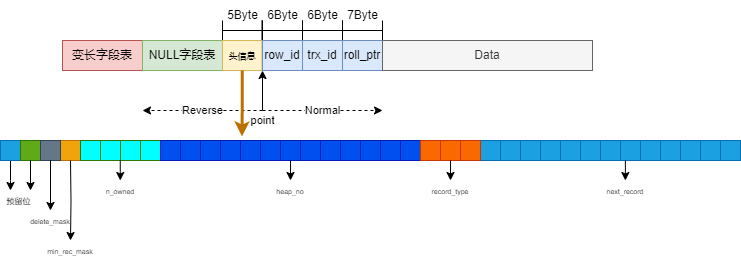

The diagram above was exported from draw.io. Its source (the exported page's mxGraphModel, read from the mxfile embedded in the PNG):
<mxGraphModel dx="549" dy="201" grid="1" gridSize="10" guides="1" tooltips="1" connect="1" arrows="1" fold="1" page="1" pageScale="1" pageWidth="827" pageHeight="1169" math="0" shadow="0">
  <root>
    <mxCell id="0" />
    <mxCell id="1" parent="0" />
    <mxCell id="X8eHC92NmCe0IxZQ42kq-1" value="" style="group" vertex="1" connectable="0" parent="1">
      <mxGeometry x="149" y="90" width="530" height="110" as="geometry" />
    </mxCell>
    <mxCell id="TUHf5ocLs9GJW1kyD5Yq-9" value="" style="endArrow=classic;html=1;rounded=0;" parent="X8eHC92NmCe0IxZQ42kq-1" edge="1">
      <mxGeometry width="50" height="50" relative="1" as="geometry">
        <mxPoint x="200" y="110" as="sourcePoint" />
        <mxPoint x="200" y="70" as="targetPoint" />
      </mxGeometry>
    </mxCell>
    <mxCell id="TUHf5ocLs9GJW1kyD5Yq-10" value="point" style="edgeLabel;html=1;align=center;verticalAlign=middle;resizable=0;points=[];" parent="TUHf5ocLs9GJW1kyD5Yq-9" vertex="1" connectable="0">
      <mxGeometry x="-0.4929" y="-1" relative="1" as="geometry">
        <mxPoint x="-1" y="20" as="offset" />
      </mxGeometry>
    </mxCell>
    <mxCell id="TUHf5ocLs9GJW1kyD5Yq-11" value="" style="endArrow=classic;html=1;rounded=0;dashed=1;" parent="X8eHC92NmCe0IxZQ42kq-1" edge="1">
      <mxGeometry relative="1" as="geometry">
        <mxPoint x="200" y="110" as="sourcePoint" />
        <mxPoint x="320" y="110" as="targetPoint" />
      </mxGeometry>
    </mxCell>
    <mxCell id="TUHf5ocLs9GJW1kyD5Yq-12" value="Normal" style="edgeLabel;resizable=0;html=1;align=center;verticalAlign=middle;" parent="TUHf5ocLs9GJW1kyD5Yq-11" connectable="0" vertex="1">
      <mxGeometry relative="1" as="geometry" />
    </mxCell>
    <mxCell id="TUHf5ocLs9GJW1kyD5Yq-13" value="" style="endArrow=classic;html=1;rounded=0;dashed=1;" parent="X8eHC92NmCe0IxZQ42kq-1" edge="1">
      <mxGeometry relative="1" as="geometry">
        <mxPoint x="200" y="110" as="sourcePoint" />
        <mxPoint x="80" y="110" as="targetPoint" />
      </mxGeometry>
    </mxCell>
    <mxCell id="TUHf5ocLs9GJW1kyD5Yq-14" value="Reverse" style="edgeLabel;resizable=0;html=1;align=center;verticalAlign=middle;" parent="TUHf5ocLs9GJW1kyD5Yq-13" connectable="0" vertex="1">
      <mxGeometry relative="1" as="geometry" />
    </mxCell>
    <mxCell id="TUHf5ocLs9GJW1kyD5Yq-19" value="" style="group" parent="X8eHC92NmCe0IxZQ42kq-1" vertex="1" connectable="0">
      <mxGeometry x="195" width="50" height="40" as="geometry" />
    </mxCell>
    <mxCell id="TUHf5ocLs9GJW1kyD5Yq-16" value="" style="shape=crossbar;whiteSpace=wrap;html=1;rounded=1;" parent="TUHf5ocLs9GJW1kyD5Yq-19" vertex="1">
      <mxGeometry x="5" y="20" width="40" height="20" as="geometry" />
    </mxCell>
    <mxCell id="TUHf5ocLs9GJW1kyD5Yq-17" value="6Byte" style="text;html=1;align=center;verticalAlign=middle;resizable=0;points=[];autosize=1;strokeColor=none;fillColor=none;" parent="TUHf5ocLs9GJW1kyD5Yq-19" vertex="1">
      <mxGeometry width="50" height="30" as="geometry" />
    </mxCell>
    <mxCell id="TUHf5ocLs9GJW1kyD5Yq-21" value="" style="group" parent="X8eHC92NmCe0IxZQ42kq-1" vertex="1" connectable="0">
      <mxGeometry x="235" width="50" height="40" as="geometry" />
    </mxCell>
    <mxCell id="TUHf5ocLs9GJW1kyD5Yq-22" value="" style="shape=crossbar;whiteSpace=wrap;html=1;rounded=1;" parent="TUHf5ocLs9GJW1kyD5Yq-21" vertex="1">
      <mxGeometry x="5" y="20" width="40" height="20" as="geometry" />
    </mxCell>
    <mxCell id="TUHf5ocLs9GJW1kyD5Yq-23" value="6Byte" style="text;html=1;align=center;verticalAlign=middle;resizable=0;points=[];autosize=1;strokeColor=none;fillColor=none;" parent="TUHf5ocLs9GJW1kyD5Yq-21" vertex="1">
      <mxGeometry width="50" height="30" as="geometry" />
    </mxCell>
    <mxCell id="TUHf5ocLs9GJW1kyD5Yq-24" value="" style="group" parent="X8eHC92NmCe0IxZQ42kq-1" vertex="1" connectable="0">
      <mxGeometry x="275" width="50" height="40" as="geometry" />
    </mxCell>
    <mxCell id="TUHf5ocLs9GJW1kyD5Yq-25" value="" style="shape=crossbar;whiteSpace=wrap;html=1;rounded=1;" parent="TUHf5ocLs9GJW1kyD5Yq-24" vertex="1">
      <mxGeometry x="5" y="20" width="40" height="20" as="geometry" />
    </mxCell>
    <mxCell id="TUHf5ocLs9GJW1kyD5Yq-26" value="7Byte" style="text;html=1;align=center;verticalAlign=middle;resizable=0;points=[];autosize=1;strokeColor=none;fillColor=none;" parent="TUHf5ocLs9GJW1kyD5Yq-24" vertex="1">
      <mxGeometry width="50" height="30" as="geometry" />
    </mxCell>
    <mxCell id="TUHf5ocLs9GJW1kyD5Yq-28" value="" style="shape=crossbar;whiteSpace=wrap;html=1;rounded=1;" parent="X8eHC92NmCe0IxZQ42kq-1" vertex="1">
      <mxGeometry x="160" y="20" width="39.5" height="20" as="geometry" />
    </mxCell>
    <mxCell id="TUHf5ocLs9GJW1kyD5Yq-29" value="5Byte" style="text;html=1;align=center;verticalAlign=middle;resizable=0;points=[];autosize=1;strokeColor=none;fillColor=none;" parent="X8eHC92NmCe0IxZQ42kq-1" vertex="1">
      <mxGeometry x="154.75" width="50" height="30" as="geometry" />
    </mxCell>
    <mxCell id="TUHf5ocLs9GJW1kyD5Yq-1" value="变长字段表" style="rounded=0;whiteSpace=wrap;html=1;fillColor=#f8cecc;strokeColor=#b85450;" parent="X8eHC92NmCe0IxZQ42kq-1" vertex="1">
      <mxGeometry y="40" width="80" height="30" as="geometry" />
    </mxCell>
    <mxCell id="TUHf5ocLs9GJW1kyD5Yq-2" value="NULL字段表" style="rounded=0;whiteSpace=wrap;html=1;fillColor=#d5e8d4;strokeColor=#82b366;" parent="X8eHC92NmCe0IxZQ42kq-1" vertex="1">
      <mxGeometry x="80" y="40" width="80" height="30" as="geometry" />
    </mxCell>
    <mxCell id="TUHf5ocLs9GJW1kyD5Yq-3" value="&lt;font style=&quot;font-size: 9px;&quot;&gt;头信息&lt;/font&gt;" style="rounded=0;whiteSpace=wrap;html=1;fillColor=#fff2cc;strokeColor=#d6b656;" parent="X8eHC92NmCe0IxZQ42kq-1" vertex="1">
      <mxGeometry x="160" y="40" width="39.5" height="30" as="geometry" />
    </mxCell>
    <mxCell id="TUHf5ocLs9GJW1kyD5Yq-4" value="row_id" style="rounded=0;whiteSpace=wrap;html=1;fillColor=#dae8fc;strokeColor=#6c8ebf;" parent="X8eHC92NmCe0IxZQ42kq-1" vertex="1">
      <mxGeometry x="200" y="40" width="40" height="30" as="geometry" />
    </mxCell>
    <mxCell id="TUHf5ocLs9GJW1kyD5Yq-5" value="trx_id" style="rounded=0;whiteSpace=wrap;html=1;fillColor=#dae8fc;strokeColor=#6c8ebf;" parent="X8eHC92NmCe0IxZQ42kq-1" vertex="1">
      <mxGeometry x="240" y="40" width="40" height="30" as="geometry" />
    </mxCell>
    <mxCell id="TUHf5ocLs9GJW1kyD5Yq-6" value="roll_ptr" style="rounded=0;whiteSpace=wrap;html=1;fillColor=#dae8fc;strokeColor=#6c8ebf;" parent="X8eHC92NmCe0IxZQ42kq-1" vertex="1">
      <mxGeometry x="280" y="40" width="40" height="30" as="geometry" />
    </mxCell>
    <mxCell id="TUHf5ocLs9GJW1kyD5Yq-7" value="Data" style="rounded=0;whiteSpace=wrap;html=1;fillColor=#f5f5f5;fontColor=#333333;strokeColor=#666666;" parent="X8eHC92NmCe0IxZQ42kq-1" vertex="1">
      <mxGeometry x="320" y="40" width="210" height="30" as="geometry" />
    </mxCell>
    <mxCell id="X8eHC92NmCe0IxZQ42kq-47" value="" style="edgeStyle=orthogonalEdgeStyle;rounded=0;orthogonalLoop=1;jettySize=auto;html=1;" edge="1" parent="1" source="X8eHC92NmCe0IxZQ42kq-2">
      <mxGeometry relative="1" as="geometry">
        <mxPoint x="97" y="280" as="targetPoint" />
      </mxGeometry>
    </mxCell>
    <mxCell id="X8eHC92NmCe0IxZQ42kq-2" value="" style="rounded=0;whiteSpace=wrap;html=1;fillColor=#1ba1e2;strokeColor=#006EAF;fontColor=#ffffff;" vertex="1" parent="1">
      <mxGeometry x="87" y="230" width="20" height="20" as="geometry" />
    </mxCell>
    <mxCell id="X8eHC92NmCe0IxZQ42kq-3" value="" style="rounded=0;whiteSpace=wrap;html=1;fillColor=#60a917;fontColor=#ffffff;strokeColor=#2D7600;" vertex="1" parent="1">
      <mxGeometry x="107" y="230" width="20" height="20" as="geometry" />
    </mxCell>
    <mxCell id="X8eHC92NmCe0IxZQ42kq-4" value="" style="rounded=0;whiteSpace=wrap;html=1;fillColor=#f0a30a;fontColor=#000000;strokeColor=#BD7000;" vertex="1" parent="1">
      <mxGeometry x="147" y="230" width="20" height="20" as="geometry" />
    </mxCell>
    <mxCell id="X8eHC92NmCe0IxZQ42kq-5" value="" style="rounded=0;whiteSpace=wrap;html=1;fillColor=#647687;fontColor=#ffffff;strokeColor=#314354;" vertex="1" parent="1">
      <mxGeometry x="127" y="230" width="20" height="20" as="geometry" />
    </mxCell>
    <mxCell id="X8eHC92NmCe0IxZQ42kq-7" value="" style="rounded=0;whiteSpace=wrap;html=1;fillColor=#00FFFF;fontColor=#ffffff;strokeColor=#2D7600;" vertex="1" parent="1">
      <mxGeometry x="187" y="230" width="20" height="20" as="geometry" />
    </mxCell>
    <mxCell id="X8eHC92NmCe0IxZQ42kq-10" value="" style="rounded=0;whiteSpace=wrap;html=1;fillColor=#00FFFF;fontColor=#ffffff;strokeColor=#2D7600;" vertex="1" parent="1">
      <mxGeometry x="207" y="230" width="20" height="20" as="geometry" />
    </mxCell>
    <mxCell id="X8eHC92NmCe0IxZQ42kq-11" value="" style="rounded=0;whiteSpace=wrap;html=1;fillColor=#00FFFF;fontColor=#ffffff;strokeColor=#2D7600;" vertex="1" parent="1">
      <mxGeometry x="167" y="230" width="20" height="20" as="geometry" />
    </mxCell>
    <mxCell id="X8eHC92NmCe0IxZQ42kq-12" value="" style="rounded=0;whiteSpace=wrap;html=1;fillColor=#00FFFF;fontColor=#ffffff;strokeColor=#2D7600;" vertex="1" parent="1">
      <mxGeometry x="227" y="230" width="20" height="20" as="geometry" />
    </mxCell>
    <mxCell id="X8eHC92NmCe0IxZQ42kq-13" value="" style="rounded=0;whiteSpace=wrap;html=1;fillColor=#0050ef;strokeColor=#001DBC;fontColor=#ffffff;" vertex="1" parent="1">
      <mxGeometry x="247" y="230" width="20" height="20" as="geometry" />
    </mxCell>
    <mxCell id="X8eHC92NmCe0IxZQ42kq-14" value="" style="rounded=0;whiteSpace=wrap;html=1;fillColor=#0050ef;strokeColor=#001DBC;fontColor=#ffffff;" vertex="1" parent="1">
      <mxGeometry x="267" y="230" width="20" height="20" as="geometry" />
    </mxCell>
    <mxCell id="X8eHC92NmCe0IxZQ42kq-15" value="" style="rounded=0;whiteSpace=wrap;html=1;fillColor=#0050ef;strokeColor=#001DBC;fontColor=#ffffff;" vertex="1" parent="1">
      <mxGeometry x="287" y="230" width="20" height="20" as="geometry" />
    </mxCell>
    <mxCell id="X8eHC92NmCe0IxZQ42kq-17" value="" style="rounded=0;whiteSpace=wrap;html=1;fillColor=#0050ef;strokeColor=#001DBC;fontColor=#ffffff;" vertex="1" parent="1">
      <mxGeometry x="307" y="230" width="20" height="20" as="geometry" />
    </mxCell>
    <mxCell id="X8eHC92NmCe0IxZQ42kq-18" value="" style="rounded=0;whiteSpace=wrap;html=1;fillColor=#0050ef;strokeColor=#001DBC;fontColor=#ffffff;" vertex="1" parent="1">
      <mxGeometry x="327" y="230" width="20" height="20" as="geometry" />
    </mxCell>
    <mxCell id="X8eHC92NmCe0IxZQ42kq-19" value="" style="rounded=0;whiteSpace=wrap;html=1;fillColor=#0050ef;strokeColor=#001DBC;fontColor=#ffffff;" vertex="1" parent="1">
      <mxGeometry x="347" y="230" width="20" height="20" as="geometry" />
    </mxCell>
    <mxCell id="X8eHC92NmCe0IxZQ42kq-20" value="" style="rounded=0;whiteSpace=wrap;html=1;fillColor=#0050ef;strokeColor=#001DBC;fontColor=#ffffff;" vertex="1" parent="1">
      <mxGeometry x="367" y="230" width="20" height="20" as="geometry" />
    </mxCell>
    <mxCell id="X8eHC92NmCe0IxZQ42kq-21" value="" style="rounded=0;whiteSpace=wrap;html=1;fillColor=#0050ef;strokeColor=#001DBC;fontColor=#ffffff;" vertex="1" parent="1">
      <mxGeometry x="387" y="230" width="20" height="20" as="geometry" />
    </mxCell>
    <mxCell id="X8eHC92NmCe0IxZQ42kq-22" value="" style="rounded=0;whiteSpace=wrap;html=1;fillColor=#0050ef;strokeColor=#001DBC;fontColor=#ffffff;" vertex="1" parent="1">
      <mxGeometry x="407" y="230" width="20" height="20" as="geometry" />
    </mxCell>
    <mxCell id="X8eHC92NmCe0IxZQ42kq-23" value="" style="rounded=0;whiteSpace=wrap;html=1;fillColor=#0050ef;strokeColor=#001DBC;fontColor=#ffffff;" vertex="1" parent="1">
      <mxGeometry x="427" y="230" width="20" height="20" as="geometry" />
    </mxCell>
    <mxCell id="X8eHC92NmCe0IxZQ42kq-24" value="" style="rounded=0;whiteSpace=wrap;html=1;fillColor=#0050ef;strokeColor=#001DBC;fontColor=#ffffff;" vertex="1" parent="1">
      <mxGeometry x="447" y="230" width="20" height="20" as="geometry" />
    </mxCell>
    <mxCell id="X8eHC92NmCe0IxZQ42kq-25" value="" style="rounded=0;whiteSpace=wrap;html=1;fillColor=#0050ef;strokeColor=#001DBC;fontColor=#ffffff;" vertex="1" parent="1">
      <mxGeometry x="467" y="230" width="20" height="20" as="geometry" />
    </mxCell>
    <mxCell id="X8eHC92NmCe0IxZQ42kq-26" value="" style="rounded=0;whiteSpace=wrap;html=1;fillColor=#0050ef;strokeColor=#001DBC;fontColor=#ffffff;" vertex="1" parent="1">
      <mxGeometry x="487" y="230" width="20" height="20" as="geometry" />
    </mxCell>
    <mxCell id="X8eHC92NmCe0IxZQ42kq-27" value="" style="rounded=0;whiteSpace=wrap;html=1;fillColor=#1ba1e2;strokeColor=#006EAF;fontColor=#ffffff;" vertex="1" parent="1">
      <mxGeometry x="567" y="230" width="20" height="20" as="geometry" />
    </mxCell>
    <mxCell id="X8eHC92NmCe0IxZQ42kq-28" value="" style="rounded=0;whiteSpace=wrap;html=1;fillColor=#1ba1e2;strokeColor=#006EAF;fontColor=#ffffff;" vertex="1" parent="1">
      <mxGeometry x="587" y="230" width="20" height="20" as="geometry" />
    </mxCell>
    <mxCell id="X8eHC92NmCe0IxZQ42kq-29" value="" style="rounded=0;whiteSpace=wrap;html=1;fillColor=#1ba1e2;strokeColor=#006EAF;fontColor=#ffffff;" vertex="1" parent="1">
      <mxGeometry x="607" y="230" width="20" height="20" as="geometry" />
    </mxCell>
    <mxCell id="X8eHC92NmCe0IxZQ42kq-30" value="" style="rounded=0;whiteSpace=wrap;html=1;fillColor=#1ba1e2;strokeColor=#006EAF;fontColor=#ffffff;" vertex="1" parent="1">
      <mxGeometry x="627" y="230" width="20" height="20" as="geometry" />
    </mxCell>
    <mxCell id="X8eHC92NmCe0IxZQ42kq-31" value="" style="rounded=0;whiteSpace=wrap;html=1;fillColor=#1ba1e2;strokeColor=#006EAF;fontColor=#ffffff;" vertex="1" parent="1">
      <mxGeometry x="647" y="230" width="20" height="20" as="geometry" />
    </mxCell>
    <mxCell id="X8eHC92NmCe0IxZQ42kq-32" value="" style="rounded=0;whiteSpace=wrap;html=1;fillColor=#1ba1e2;strokeColor=#006EAF;fontColor=#ffffff;" vertex="1" parent="1">
      <mxGeometry x="667" y="230" width="20" height="20" as="geometry" />
    </mxCell>
    <mxCell id="X8eHC92NmCe0IxZQ42kq-33" value="" style="rounded=0;whiteSpace=wrap;html=1;fillColor=#1ba1e2;strokeColor=#006EAF;fontColor=#ffffff;" vertex="1" parent="1">
      <mxGeometry x="687" y="230" width="20" height="20" as="geometry" />
    </mxCell>
    <mxCell id="X8eHC92NmCe0IxZQ42kq-34" value="" style="rounded=0;whiteSpace=wrap;html=1;fillColor=#1ba1e2;strokeColor=#006EAF;fontColor=#ffffff;" vertex="1" parent="1">
      <mxGeometry x="707" y="230" width="20" height="20" as="geometry" />
    </mxCell>
    <mxCell id="X8eHC92NmCe0IxZQ42kq-35" value="" style="rounded=0;whiteSpace=wrap;html=1;fillColor=#1ba1e2;strokeColor=#006EAF;fontColor=#ffffff;" vertex="1" parent="1">
      <mxGeometry x="727" y="230" width="20" height="20" as="geometry" />
    </mxCell>
    <mxCell id="X8eHC92NmCe0IxZQ42kq-36" value="" style="rounded=0;whiteSpace=wrap;html=1;fillColor=#1ba1e2;strokeColor=#006EAF;fontColor=#ffffff;" vertex="1" parent="1">
      <mxGeometry x="747" y="230" width="20" height="20" as="geometry" />
    </mxCell>
    <mxCell id="X8eHC92NmCe0IxZQ42kq-37" value="" style="rounded=0;whiteSpace=wrap;html=1;fillColor=#1ba1e2;strokeColor=#006EAF;fontColor=#ffffff;" vertex="1" parent="1">
      <mxGeometry x="767" y="230" width="20" height="20" as="geometry" />
    </mxCell>
    <mxCell id="X8eHC92NmCe0IxZQ42kq-38" value="" style="rounded=0;whiteSpace=wrap;html=1;fillColor=#1ba1e2;strokeColor=#006EAF;fontColor=#ffffff;" vertex="1" parent="1">
      <mxGeometry x="787" y="230" width="20" height="20" as="geometry" />
    </mxCell>
    <mxCell id="X8eHC92NmCe0IxZQ42kq-39" value="" style="rounded=0;whiteSpace=wrap;html=1;fillColor=#1ba1e2;strokeColor=#006EAF;fontColor=#ffffff;" vertex="1" parent="1">
      <mxGeometry x="807" y="230" width="20" height="20" as="geometry" />
    </mxCell>
    <mxCell id="X8eHC92NmCe0IxZQ42kq-40" value="" style="rounded=0;whiteSpace=wrap;html=1;fillColor=#fa6800;fontColor=#000000;strokeColor=#C73500;" vertex="1" parent="1">
      <mxGeometry x="527" y="230" width="20" height="20" as="geometry" />
    </mxCell>
    <mxCell id="X8eHC92NmCe0IxZQ42kq-41" value="" style="rounded=0;whiteSpace=wrap;html=1;fillColor=#fa6800;fontColor=#000000;strokeColor=#C73500;" vertex="1" parent="1">
      <mxGeometry x="547" y="230" width="20" height="20" as="geometry" />
    </mxCell>
    <mxCell id="X8eHC92NmCe0IxZQ42kq-42" value="" style="rounded=0;whiteSpace=wrap;html=1;fillColor=#fa6800;fontColor=#000000;strokeColor=#C73500;" vertex="1" parent="1">
      <mxGeometry x="507" y="230" width="20" height="20" as="geometry" />
    </mxCell>
    <mxCell id="X8eHC92NmCe0IxZQ42kq-43" style="edgeStyle=orthogonalEdgeStyle;rounded=0;orthogonalLoop=1;jettySize=auto;html=1;entryX=0.075;entryY=-0.2;entryDx=0;entryDy=0;entryPerimeter=0;fillColor=#f0a30a;strokeColor=#BD7000;jumpStyle=none;jumpSize=7;strokeWidth=3;" edge="1" parent="1" source="TUHf5ocLs9GJW1kyD5Yq-3" target="X8eHC92NmCe0IxZQ42kq-18">
      <mxGeometry relative="1" as="geometry" />
    </mxCell>
    <mxCell id="X8eHC92NmCe0IxZQ42kq-49" value="" style="edgeStyle=orthogonalEdgeStyle;rounded=0;orthogonalLoop=1;jettySize=auto;html=1;" edge="1" parent="1">
      <mxGeometry relative="1" as="geometry">
        <mxPoint x="117" y="250" as="sourcePoint" />
        <mxPoint x="117" y="280" as="targetPoint" />
      </mxGeometry>
    </mxCell>
    <mxCell id="X8eHC92NmCe0IxZQ42kq-50" value="&lt;font style=&quot;font-size: 8px;&quot;&gt;预留位&lt;/font&gt;" style="rounded=0;whiteSpace=wrap;html=1;strokeColor=none;" vertex="1" parent="1">
      <mxGeometry x="89" y="280" width="33" height="20" as="geometry" />
    </mxCell>
    <mxCell id="X8eHC92NmCe0IxZQ42kq-51" value="" style="edgeStyle=orthogonalEdgeStyle;rounded=0;orthogonalLoop=1;jettySize=auto;html=1;exitX=0.5;exitY=1;exitDx=0;exitDy=0;entryX=0.5;entryY=0;entryDx=0;entryDy=0;" edge="1" parent="1" source="X8eHC92NmCe0IxZQ42kq-5" target="X8eHC92NmCe0IxZQ42kq-52">
      <mxGeometry relative="1" as="geometry">
        <mxPoint x="137" y="270" as="sourcePoint" />
        <mxPoint x="137" y="300" as="targetPoint" />
      </mxGeometry>
    </mxCell>
    <mxCell id="X8eHC92NmCe0IxZQ42kq-53" value="" style="edgeStyle=orthogonalEdgeStyle;rounded=0;orthogonalLoop=1;jettySize=auto;html=1;exitX=0.5;exitY=1;exitDx=0;exitDy=0;entryX=0.5;entryY=0;entryDx=0;entryDy=0;" edge="1" parent="1" target="X8eHC92NmCe0IxZQ42kq-54">
      <mxGeometry relative="1" as="geometry">
        <mxPoint x="157" y="250" as="sourcePoint" />
        <mxPoint x="157" y="300" as="targetPoint" />
      </mxGeometry>
    </mxCell>
    <mxCell id="X8eHC92NmCe0IxZQ42kq-54" value="&lt;font style=&quot;font-size: 7px;&quot;&gt;min_rec_mask&lt;/font&gt;" style="rounded=0;whiteSpace=wrap;html=1;strokeColor=none;" vertex="1" parent="1">
      <mxGeometry x="132.12" y="330" width="49.75" height="20" as="geometry" />
    </mxCell>
    <mxCell id="X8eHC92NmCe0IxZQ42kq-52" value="&lt;font style=&quot;font-size: 7px;&quot;&gt;delete_mask&lt;/font&gt;" style="rounded=0;whiteSpace=wrap;html=1;strokeColor=none;labelBackgroundColor=none;opacity=0;" vertex="1" parent="1">
      <mxGeometry x="112.12" y="300" width="49.75" height="20" as="geometry" />
    </mxCell>
    <mxCell id="X8eHC92NmCe0IxZQ42kq-55" value="" style="edgeStyle=orthogonalEdgeStyle;rounded=0;orthogonalLoop=1;jettySize=auto;html=1;exitX=0.5;exitY=1;exitDx=0;exitDy=0;entryX=0.5;entryY=0;entryDx=0;entryDy=0;" edge="1" parent="1" target="X8eHC92NmCe0IxZQ42kq-56">
      <mxGeometry relative="1" as="geometry">
        <mxPoint x="206.75" y="250" as="sourcePoint" />
        <mxPoint x="206.75" y="300" as="targetPoint" />
      </mxGeometry>
    </mxCell>
    <mxCell id="X8eHC92NmCe0IxZQ42kq-56" value="&lt;font style=&quot;font-size: 7px;&quot;&gt;n_owned&lt;/font&gt;" style="rounded=0;whiteSpace=wrap;html=1;strokeColor=none;labelBackgroundColor=none;opacity=0;" vertex="1" parent="1">
      <mxGeometry x="181.87" y="270" width="49.75" height="20" as="geometry" />
    </mxCell>
    <mxCell id="X8eHC92NmCe0IxZQ42kq-57" value="" style="edgeStyle=orthogonalEdgeStyle;rounded=0;orthogonalLoop=1;jettySize=auto;html=1;exitX=0.5;exitY=1;exitDx=0;exitDy=0;entryX=0.5;entryY=0;entryDx=0;entryDy=0;" edge="1" parent="1" target="X8eHC92NmCe0IxZQ42kq-58">
      <mxGeometry relative="1" as="geometry">
        <mxPoint x="377.01" y="250" as="sourcePoint" />
        <mxPoint x="377.01" y="300" as="targetPoint" />
      </mxGeometry>
    </mxCell>
    <mxCell id="X8eHC92NmCe0IxZQ42kq-58" value="&lt;font style=&quot;font-size: 7px;&quot;&gt;heap_no&lt;/font&gt;" style="rounded=0;whiteSpace=wrap;html=1;strokeColor=none;labelBackgroundColor=none;opacity=0;" vertex="1" parent="1">
      <mxGeometry x="352.13" y="270" width="49.75" height="20" as="geometry" />
    </mxCell>
    <mxCell id="X8eHC92NmCe0IxZQ42kq-59" value="" style="edgeStyle=orthogonalEdgeStyle;rounded=0;orthogonalLoop=1;jettySize=auto;html=1;exitX=0.5;exitY=1;exitDx=0;exitDy=0;entryX=0.5;entryY=0;entryDx=0;entryDy=0;" edge="1" parent="1" target="X8eHC92NmCe0IxZQ42kq-60">
      <mxGeometry relative="1" as="geometry">
        <mxPoint x="537.01" y="250" as="sourcePoint" />
        <mxPoint x="537.01" y="300" as="targetPoint" />
      </mxGeometry>
    </mxCell>
    <mxCell id="X8eHC92NmCe0IxZQ42kq-60" value="&lt;font style=&quot;font-size: 7px;&quot;&gt;record_type&lt;/font&gt;" style="rounded=0;whiteSpace=wrap;html=1;strokeColor=none;labelBackgroundColor=none;opacity=0;" vertex="1" parent="1">
      <mxGeometry x="512.13" y="270" width="49.75" height="20" as="geometry" />
    </mxCell>
    <mxCell id="X8eHC92NmCe0IxZQ42kq-61" value="" style="edgeStyle=orthogonalEdgeStyle;rounded=0;orthogonalLoop=1;jettySize=auto;html=1;exitX=0.5;exitY=1;exitDx=0;exitDy=0;entryX=0.5;entryY=0;entryDx=0;entryDy=0;" edge="1" parent="1" target="X8eHC92NmCe0IxZQ42kq-62">
      <mxGeometry relative="1" as="geometry">
        <mxPoint x="711.88" y="250" as="sourcePoint" />
        <mxPoint x="711.88" y="300" as="targetPoint" />
      </mxGeometry>
    </mxCell>
    <mxCell id="X8eHC92NmCe0IxZQ42kq-62" value="&lt;font style=&quot;font-size: 7px;&quot;&gt;next_record&lt;/font&gt;" style="rounded=0;whiteSpace=wrap;html=1;strokeColor=none;labelBackgroundColor=none;opacity=0;" vertex="1" parent="1">
      <mxGeometry x="687" y="270" width="49.75" height="20" as="geometry" />
    </mxCell>
  </root>
</mxGraphModel>